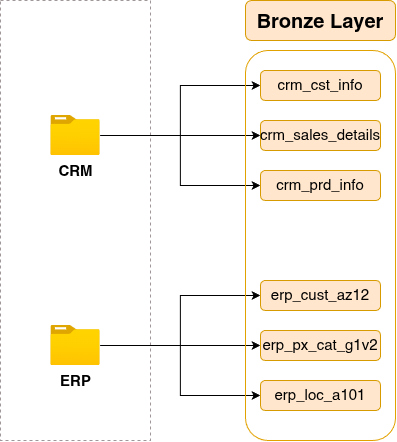

The diagram above was exported from draw.io. Its source (the exported page's mxGraphModel, read from the mxfile embedded in the PNG):
<mxGraphModel dx="1239" dy="711" grid="1" gridSize="10" guides="1" tooltips="1" connect="1" arrows="1" fold="1" page="1" pageScale="1" pageWidth="850" pageHeight="1100" math="0" shadow="0">
  <root>
    <mxCell id="0" />
    <mxCell id="1" parent="0" />
    <mxCell id="ITnGkjPbgnNd3KoiXJvT-1" parent="1" style="rounded=0;whiteSpace=wrap;html=1;dashed=1;strokeColor=light-dark(#a09898, #ededed);fillColor=none;" value="" vertex="1">
      <mxGeometry height="440" width="150" x="60" y="140" as="geometry" />
    </mxCell>
    <mxCell id="ITnGkjPbgnNd3KoiXJvT-16" edge="1" parent="1" source="ITnGkjPbgnNd3KoiXJvT-2" style="edgeStyle=orthogonalEdgeStyle;rounded=0;orthogonalLoop=1;jettySize=auto;html=1;defaultLabelBackgroundColor=page;labelPadding=0 4;" target="ITnGkjPbgnNd3KoiXJvT-9">
      <mxGeometry relative="1" as="geometry" />
    </mxCell>
    <mxCell id="ITnGkjPbgnNd3KoiXJvT-17" edge="1" parent="1" source="ITnGkjPbgnNd3KoiXJvT-2" style="edgeStyle=orthogonalEdgeStyle;rounded=0;orthogonalLoop=1;jettySize=auto;html=1;entryX=0;entryY=0.5;entryDx=0;entryDy=0;defaultLabelBackgroundColor=page;labelPadding=0 4;" target="ITnGkjPbgnNd3KoiXJvT-8">
      <mxGeometry relative="1" as="geometry" />
    </mxCell>
    <mxCell id="ITnGkjPbgnNd3KoiXJvT-18" edge="1" parent="1" source="ITnGkjPbgnNd3KoiXJvT-2" style="edgeStyle=orthogonalEdgeStyle;rounded=0;orthogonalLoop=1;jettySize=auto;html=1;entryX=0;entryY=0.5;entryDx=0;entryDy=0;defaultLabelBackgroundColor=page;labelPadding=0 4;" target="ITnGkjPbgnNd3KoiXJvT-10">
      <mxGeometry relative="1" as="geometry" />
    </mxCell>
    <mxCell id="ITnGkjPbgnNd3KoiXJvT-2" parent="1" style="image;aspect=fixed;html=1;align=center;fontSize=12;image=img/lib/azure2/general/Folder_Blank.svg;points=[[0.5,0.083,0],[0.5,1,0],[0.003,0.5,0],[0.998,0.554,0],[0.99,0.114,0],[0.987,0.996,0],[0.013,0.996,0],[0.013,0.004,0]];labelPerimeter=1;" value="&lt;b&gt;&lt;font style=&quot;font-size: 15px;&quot;&gt;CRM&lt;/font&gt;&lt;/b&gt;" vertex="1">
      <mxGeometry height="40" width="49.29" x="110.36" y="255" as="geometry" />
    </mxCell>
    <mxCell id="ITnGkjPbgnNd3KoiXJvT-19" edge="1" parent="1" source="ITnGkjPbgnNd3KoiXJvT-3" style="edgeStyle=orthogonalEdgeStyle;rounded=0;orthogonalLoop=1;jettySize=auto;html=1;entryX=0;entryY=0.5;entryDx=0;entryDy=0;defaultLabelBackgroundColor=page;labelPadding=0 4;" target="ITnGkjPbgnNd3KoiXJvT-12">
      <mxGeometry relative="1" as="geometry" />
    </mxCell>
    <mxCell id="ITnGkjPbgnNd3KoiXJvT-20" edge="1" parent="1" source="ITnGkjPbgnNd3KoiXJvT-3" style="edgeStyle=orthogonalEdgeStyle;rounded=0;orthogonalLoop=1;jettySize=auto;html=1;entryX=0;entryY=0.5;entryDx=0;entryDy=0;defaultLabelBackgroundColor=page;labelPadding=0 4;" target="ITnGkjPbgnNd3KoiXJvT-11">
      <mxGeometry relative="1" as="geometry" />
    </mxCell>
    <mxCell id="ITnGkjPbgnNd3KoiXJvT-21" edge="1" parent="1" source="ITnGkjPbgnNd3KoiXJvT-3" style="edgeStyle=orthogonalEdgeStyle;rounded=0;orthogonalLoop=1;jettySize=auto;html=1;entryX=0;entryY=0.5;entryDx=0;entryDy=0;defaultLabelBackgroundColor=page;labelPadding=0 4;" target="ITnGkjPbgnNd3KoiXJvT-13">
      <mxGeometry relative="1" as="geometry" />
    </mxCell>
    <mxCell id="ITnGkjPbgnNd3KoiXJvT-3" parent="1" style="image;aspect=fixed;html=1;align=center;fontSize=12;image=img/lib/azure2/general/Folder_Blank.svg;points=[[0.5,0.083,0],[0.5,1,0],[0.003,0.5,0],[0.998,0.554,0],[0.99,0.114,0],[0.987,0.996,0],[0.013,0.996,0],[0.013,0.004,0]];labelPerimeter=1;" value="&lt;span style=&quot;font-size: 15px;&quot;&gt;&lt;b&gt;ERP&lt;/b&gt;&lt;/span&gt;" vertex="1">
      <mxGeometry height="40" width="49.29" x="110.36" y="465" as="geometry" />
    </mxCell>
    <mxCell id="ITnGkjPbgnNd3KoiXJvT-6" parent="1" style="rounded=1;whiteSpace=wrap;html=1;roundedPerimeter=1;fillColor=none;strokeColor=#E1A200;" value="" vertex="1">
      <mxGeometry height="390" width="150" x="305" y="190" as="geometry" />
    </mxCell>
    <mxCell id="ITnGkjPbgnNd3KoiXJvT-7" parent="1" style="rounded=1;whiteSpace=wrap;html=1;roundedPerimeter=1;fillColor=#ffe6cc;strokeColor=#d79b00;" value="&lt;b&gt;&lt;font style=&quot;font-size: 20px;&quot;&gt;Bronze Layer&lt;/font&gt;&lt;/b&gt;" vertex="1">
      <mxGeometry height="40" width="150" x="305" y="140" as="geometry" />
    </mxCell>
    <mxCell id="ITnGkjPbgnNd3KoiXJvT-8" parent="1" style="rounded=1;whiteSpace=wrap;html=1;roundedPerimeter=1;fillColor=#ffe6cc;strokeColor=#d79b00;" value="&lt;font style=&quot;font-size: 15px;&quot;&gt;crm_cst_info&lt;/font&gt;" vertex="1">
      <mxGeometry height="30" width="120" x="320" y="210" as="geometry" />
    </mxCell>
    <mxCell id="ITnGkjPbgnNd3KoiXJvT-9" parent="1" style="rounded=1;whiteSpace=wrap;html=1;roundedPerimeter=1;fillColor=#ffe6cc;strokeColor=#d79b00;" value="&lt;span style=&quot;font-size: 15px;&quot;&gt;crm_sales_details&lt;/span&gt;" vertex="1">
      <mxGeometry height="30" width="120" x="320" y="260" as="geometry" />
    </mxCell>
    <mxCell id="ITnGkjPbgnNd3KoiXJvT-10" parent="1" style="rounded=1;whiteSpace=wrap;html=1;roundedPerimeter=1;fillColor=#ffe6cc;strokeColor=#d79b00;" value="&lt;span style=&quot;font-size: 15px;&quot;&gt;crm_prd_info&lt;/span&gt;" vertex="1">
      <mxGeometry height="30" width="120" x="320" y="310" as="geometry" />
    </mxCell>
    <mxCell id="ITnGkjPbgnNd3KoiXJvT-11" parent="1" style="rounded=1;whiteSpace=wrap;html=1;roundedPerimeter=1;fillColor=#ffe6cc;strokeColor=#d79b00;" value="&lt;font style=&quot;font-size: 15px;&quot;&gt;erp_cust_az12&lt;/font&gt;" vertex="1">
      <mxGeometry height="30" width="120" x="320" y="420" as="geometry" />
    </mxCell>
    <mxCell id="ITnGkjPbgnNd3KoiXJvT-12" parent="1" style="rounded=1;whiteSpace=wrap;html=1;roundedPerimeter=1;fillColor=#ffe6cc;strokeColor=#d79b00;" value="&lt;span style=&quot;font-size: 15px;&quot;&gt;erp_px_cat_g1v2&lt;/span&gt;" vertex="1">
      <mxGeometry height="30" width="120" x="320" y="470" as="geometry" />
    </mxCell>
    <mxCell id="ITnGkjPbgnNd3KoiXJvT-13" parent="1" style="rounded=1;whiteSpace=wrap;html=1;roundedPerimeter=1;fillColor=#ffe6cc;strokeColor=#d79b00;" value="&lt;span style=&quot;font-size: 15px;&quot;&gt;erp_loc_a101&lt;/span&gt;" vertex="1">
      <mxGeometry height="30" width="120" x="320" y="520" as="geometry" />
    </mxCell>
  </root>
</mxGraphModel>